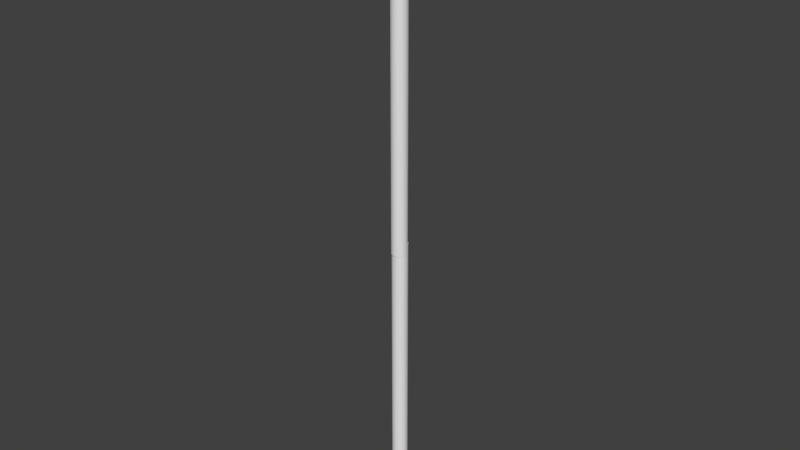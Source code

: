 # Source: Spear.blend  (saved by Blender 2.76.0; exported with 4.5.12 LTS)
import bpy
from mathutils import Matrix  # noqa: F401  (used for matrix-valued properties, if any)

bpy.ops.wm.read_factory_settings(use_empty=True)
scene = bpy.context.scene
scene.name = 'Scene'

# ---- collections
col_collection_1 = bpy.data.collections.new('Collection 1'); scene.collection.children.link(col_collection_1)

# ---- materials (node trees are filled in below, after node groups)
mat_material_001 = bpy.data.materials.new('Material.001')
mat_material_001.alpha_threshold = 0.0
mat_material_001.use_transparent_shadow = False
mat_material_001.roughness = 0.5

# ---- material node trees

# ---- world
world_world = bpy.data.worlds.new('World'); scene.world = world_world
world_world.color = (0.05088, 0.05088, 0.05088)
world_world.use_sun_shadow = False
world_world.sun_shadow_jitter_overblur = 0.0
world_world.cycles.sampling_method = 'MANUAL'
world_world.cycles.sample_map_resolution = 256

# ---- meshes
me_cone = bpy.data.meshes.new('Cone')
me_cone.from_pydata([(0.0, 1.0, -1.0), (0.1951, 0.9808, -1.0), (0.3827, 0.9239, -1.0), (0.5556, 0.8315, -1.0), (0.7071, 0.7071, -1.0), (0.8315, 0.5556, -1.0), (0.9239, 0.3827, -1.0), (0.9808, 0.1951, -1.0), (1.0, 7.55e-08, -1.0), (0.0, 0.0, 1.0), (0.9808, -0.1951, -1.0), (0.9239, -0.3827, -1.0), (0.8315, -0.5556, -1.0), (0.7071, -0.7071, -1.0), (0.5556, -0.8315, -1.0), (0.3827, -0.9239, -1.0), (0.1951, -0.9808, -1.0), (-3.258e-07, -1.0, -1.0), (-0.1951, -0.9808, -1.0), (-0.3827, -0.9239, -1.0), (-0.5556, -0.8315, -1.0), (-0.7071, -0.7071, -1.0), (-0.8315, -0.5556, -1.0), (-0.9239, -0.3827, -1.0), (-0.9808, -0.1951, -1.0), (-1.0, 9.656e-07, -1.0), (-0.9808, 0.1951, -1.0), (-0.9239, 0.3827, -1.0), (-0.8315, 0.5556, -1.0), (-0.7071, 0.7071, -1.0), (-0.5556, 0.8315, -1.0), (-0.3827, 0.9239, -1.0), (-0.1951, 0.9808, -1.0)], [], [(31, 9, 32), (0, 9, 1), (30, 9, 31), (29, 9, 30), (28, 9, 29), (27, 9, 28), (26, 9, 27), (25, 9, 26), (24, 9, 25), (23, 9, 24), (22, 9, 23), (21, 9, 22), (20, 9, 21), (19, 9, 20), (18, 9, 19), (17, 9, 18), (16, 9, 17), (15, 9, 16), (14, 9, 15), (13, 9, 14), (12, 9, 13), (11, 9, 12), (10, 9, 11), (8, 9, 10), (7, 9, 8), (6, 9, 7), (5, 9, 6), (4, 9, 5), (3, 9, 4), (2, 9, 3), (32, 9, 0), (1, 9, 2), (0, 1, 2, 3, 4, 5, 6, 7, 8, 10, 11, 12, 13, 14, 15, 16, 17, 18, 19, 20, 21, 22, 23, 24, 25, 26, 27, 28, 29, 30, 31, 32)])
_uv = me_cone.uv_layers.new(name='UVMap')
_uv.uv.foreach_set('vector', [0.4639, 0.5814, 0.732, 1.0, 0.4388, 0.6045, 0.4623, 0.3987, 0.7579, 0.0, 0.492, 0.4225, 0.4951, 0.5598, 0.732, 1.0, 0.4639, 0.5814, 0.5311, 0.5405, 0.732, 1.0, 0.4951, 0.5598, 0.5706, 0.5242, 0.732, 1.0, 0.5311, 0.5405, 0.612, 0.5115, 0.732, 1.0, 0.5706, 0.5242, 0.6538, 0.5031, 0.732, 1.0, 0.612, 0.5115, 0.6943, 0.4991, 0.732, 1.0, 0.6538, 0.5031, 0.732, 0.4997, 0.732, 1.0, 0.6943, 0.4991, 0.7631, 0.5598, 1.0, 1.0, 0.732, 0.5814, 0.7992, 0.5405, 1.0, 1.0, 0.7631, 0.5598, 0.8386, 0.5242, 1.0, 1.0, 0.7992, 0.5405, 0.8801, 0.5115, 1.0, 1.0, 0.8386, 0.5242, 0.9218, 0.5031, 1.0, 1.0, 0.8801, 0.5115, 0.9623, 0.4991, 1.0, 1.0, 0.9218, 0.5031, 1.0, 0.4997, 1.0, 1.0, 0.9623, 0.4991, 0.2555, 0.9494, 0.2932, 0.4485, 0.2932, 0.9488, 0.215, 0.9454, 0.2932, 0.4485, 0.2555, 0.9494, 0.1732, 0.937, 0.2932, 0.4485, 0.215, 0.9454, 0.1318, 0.9244, 0.2932, 0.4485, 0.1732, 0.937, 0.09235, 0.9081, 0.2932, 0.4485, 0.1318, 0.9244, 0.05633, 0.8887, 0.2932, 0.4485, 0.09235, 0.9081, 0.02515, 0.8671, 0.2932, 0.4485, 0.05633, 0.8887, 0.0, 0.844, 0.2932, 0.4485, 0.02515, 0.8671, 0.7242, 0.4991, 0.7579, 0.0, 0.7579, 0.4962, 0.6866, 0.4971, 0.7579, 0.0, 0.7242, 0.4991, 0.6464, 0.4903, 0.7579, 0.0, 0.6866, 0.4971, 0.6053, 0.4789, 0.7579, 0.0, 0.6464, 0.4903, 0.5649, 0.4634, 0.7579, 0.0, 0.6053, 0.4789, 0.5266, 0.4443, 0.7579, 0.0, 0.5649, 0.4634, 0.4388, 0.3739, 0.7579, 0.0, 0.4623, 0.3987, 0.492, 0.4225, 0.7579, 0.0, 0.5266, 0.4443, 2.628e-08, 0.2463, 0.0, 0.2022, 0.008431, 0.1588, 0.02497, 0.118, 0.04898, 0.0813, 0.07954, 0.05006, 0.1155, 0.02552, 0.1554, 0.008618, 0.1978, 1.343e-08, 0.241, 0.0, 0.2834, 0.008618, 0.3233, 0.02552, 0.3592, 0.05006, 0.3898, 0.0813, 0.4138, 0.118, 0.4303, 0.1588, 0.4388, 0.2022, 0.4388, 0.2463, 0.4303, 0.2897, 0.4138, 0.3305, 0.3898, 0.3672, 0.3592, 0.3984, 0.3233, 0.423, 0.2834, 0.4399, 0.241, 0.4485, 0.1978, 0.4485, 0.1554, 0.4399, 0.1155, 0.423, 0.07954, 0.3984, 0.04898, 0.3672, 0.02497, 0.3305, 0.008431, 0.2897])
me_cone.use_remesh_preserve_volume = False
me_cone.use_remesh_preserve_attributes = False
me_cone.use_mirror_vertex_groups = False
me_cone.update()
me_cylinder_000 = bpy.data.meshes.new('Cylinder.000')
me_cylinder_000.from_pydata([(0.0, 0.08, -1.5), (0.0, 0.08, 1.5), (0.01561, 0.07846, -1.5), (0.01561, 0.07846, 1.5), (0.03061, 0.07391, -1.5), (0.03061, 0.07391, 1.5), (0.04445, 0.06652, -1.5), (0.04445, 0.06652, 1.5), (0.05657, 0.05657, -1.5), (0.05657, 0.05657, 1.5), (0.06652, 0.04445, -1.5), (0.06652, 0.04445, 1.5), (0.07391, 0.03061, -1.5), (0.07391, 0.03061, 1.5), (0.07846, 0.01561, -1.5), (0.07846, 0.01561, 1.5), (0.08, 6.04e-09, -1.5), (0.08, 6.04e-09, 1.5), (0.07846, -0.01561, -1.5), (0.07846, -0.01561, 1.5), (0.07391, -0.03061, -1.5), (0.07391, -0.03061, 1.5), (0.06652, -0.04445, -1.5), (0.06652, -0.04445, 1.5), (0.05657, -0.05657, -1.5), (0.05657, -0.05657, 1.5), (0.04445, -0.06652, -1.5), (0.04445, -0.06652, 1.5), (0.03061, -0.07391, -1.5), (0.03061, -0.07391, 1.5), (0.01561, -0.07846, -1.5), (0.01561, -0.07846, 1.5), (-2.607e-08, -0.08, -1.5), (-2.607e-08, -0.08, 1.5), (-0.01561, -0.07846, -1.5), (-0.01561, -0.07846, 1.5), (-0.03061, -0.07391, -1.5), (-0.03061, -0.07391, 1.5), (-0.04445, -0.06652, -1.5), (-0.04445, -0.06652, 1.5), (-0.05657, -0.05657, -1.5), (-0.05657, -0.05657, 1.5), (-0.06652, -0.04445, -1.5), (-0.06652, -0.04445, 1.5), (-0.07391, -0.03061, -1.5), (-0.07391, -0.03061, 1.5), (-0.07846, -0.01561, -1.5), (-0.07846, -0.01561, 1.5), (-0.08, 7.725e-08, -1.5), (-0.08, 7.725e-08, 1.5), (-0.07846, 0.01561, -1.5), (-0.07846, 0.01561, 1.5), (-0.07391, 0.03061, -1.5), (-0.07391, 0.03061, 1.5), (-0.06652, 0.04445, -1.5), (-0.06652, 0.04445, 1.5), (-0.05657, 0.05657, -1.5), (-0.05657, 0.05657, 1.5), (-0.04445, 0.06652, -1.5), (-0.04445, 0.06652, 1.5), (-0.03061, 0.07391, -1.5), (-0.03061, 0.07391, 1.5), (-0.01561, 0.07846, -1.5), (-0.01561, 0.07846, 1.5)], [], [(0, 1, 3, 2), (2, 3, 5, 4), (4, 5, 7, 6), (6, 7, 9, 8), (8, 9, 11, 10), (10, 11, 13, 12), (12, 13, 15, 14), (14, 15, 17, 16), (16, 17, 19, 18), (18, 19, 21, 20), (20, 21, 23, 22), (22, 23, 25, 24), (24, 25, 27, 26), (26, 27, 29, 28), (28, 29, 31, 30), (30, 31, 33, 32), (32, 33, 35, 34), (34, 35, 37, 36), (36, 37, 39, 38), (38, 39, 41, 40), (40, 41, 43, 42), (42, 43, 45, 44), (44, 45, 47, 46), (46, 47, 49, 48), (48, 49, 51, 50), (50, 51, 53, 52), (52, 53, 55, 54), (54, 55, 57, 56), (56, 57, 59, 58), (58, 59, 61, 60), (3, 1, 63, 61, 59, 57, 55, 53, 51, 49, 47, 45, 43, 41, 39, 37, 35, 33, 31, 29, 27, 25, 23, 21, 19, 17, 15, 13, 11, 9, 7, 5), (62, 63, 1, 0), (60, 61, 63, 62), (0, 2, 4, 6, 8, 10, 12, 14, 16, 18, 20, 22, 24, 26, 28, 30, 32, 34, 36, 38, 40, 42, 44, 46, 48, 50, 52, 54, 56, 58, 60, 62)])
_uv = me_cylinder_000.uv_layers.new(name='UVMap')
_uv.uv.foreach_set('vector', [0.348, 1.0, 0.348, 0.0, 0.3694, 0.0, 0.3694, 1.0, 0.3694, 1.0, 0.3694, 0.0, 0.3876, 0.0, 0.3876, 1.0, 0.7388, 0.0, 0.7388, 1.0, 0.7174, 1.0, 0.7174, 0.0, 0.7174, 0.0, 0.7174, 1.0, 0.6936, 1.0, 0.6936, 3.974e-08, 0.6936, 3.974e-08, 0.6936, 1.0, 0.6684, 1.0, 0.6684, 0.0, 0.6684, 0.0, 0.6684, 1.0, 0.6427, 1.0, 0.6427, 3.974e-08, 0.6427, 3.974e-08, 0.6427, 1.0, 0.6174, 1.0, 0.6174, 0.0, 0.6174, 0.0, 0.6174, 1.0, 0.5937, 1.0, 0.5937, 0.0, 0.5937, 0.0, 0.5937, 1.0, 0.5723, 1.0, 0.5723, 3.974e-08, 0.5723, 7.947e-08, 0.5723, 1.0, 0.5541, 1.0, 0.5541, 0.0, 0.5541, 0.0, 0.5541, 1.0, 0.5327, 1.0, 0.5327, 7.947e-08, 0.5327, 7.947e-08, 0.5327, 1.0, 0.5089, 1.0, 0.5089, 3.974e-08, 0.5089, 3.974e-08, 0.5089, 1.0, 0.4837, 1.0, 0.4837, 7.947e-08, 0.4837, 7.947e-08, 0.4837, 1.0, 0.458, 1.0, 0.458, 7.947e-08, 0.458, 7.947e-08, 0.458, 1.0, 0.4327, 1.0, 0.4327, 3.974e-08, 0.4327, 3.974e-08, 0.4327, 1.0, 0.409, 1.0, 0.409, 3.974e-08, 0.409, 3.974e-08, 0.409, 1.0, 0.3876, 1.0, 0.3876, 3.974e-08, 7.944e-07, 1.0, 0.0, 0.0, 0.01819, 0.0, 0.01819, 1.0, 0.01819, 1.0, 0.01819, 0.0, 0.03958, 0.0, 0.03958, 1.0, 0.03958, 1.0, 0.03958, 0.0, 0.06335, 0.0, 0.06335, 1.0, 0.06335, 1.0, 0.06335, 0.0, 0.08858, 0.0, 0.08858, 1.0, 0.08858, 1.0, 0.08858, 0.0, 0.1143, 3.974e-08, 0.1143, 1.0, 0.1143, 1.0, 0.1143, 3.974e-08, 0.1395, 0.0, 0.1395, 1.0, 0.1395, 1.0, 0.1395, 0.0, 0.1633, 3.974e-08, 0.1633, 1.0, 0.1633, 1.0, 0.1633, 3.974e-08, 0.1847, 3.974e-08, 0.1847, 1.0, 0.1847, 1.0, 0.1847, 3.974e-08, 0.2029, 0.0, 0.2029, 1.0, 0.2029, 1.0, 0.2029, 3.974e-08, 0.2243, 0.0, 0.2243, 1.0, 0.2243, 1.0, 0.2243, 0.0, 0.248, 0.0, 0.2481, 1.0, 0.2481, 1.0, 0.248, 0.0, 0.2733, 0.0, 0.2733, 1.0, 0.2733, 1.0, 0.2733, 0.0, 0.299, 0.0, 0.299, 1.0, 0.7388, 0.08223, 0.7388, 0.077, 0.7438, 0.07187, 0.7537, 0.06704, 0.768, 0.0627, 0.7861, 0.059, 0.8075, 0.0561, 0.8313, 0.0541, 0.8565, 0.05308, 0.8823, 0.05308, 0.9075, 0.0541, 0.9313, 0.0561, 0.9527, 0.059, 0.9708, 0.0627, 0.9851, 0.06704, 0.995, 0.07187, 1.0, 0.077, 1.0, 0.08223, 0.995, 0.08736, 0.9851, 0.09219, 0.9708, 0.09653, 0.9527, 0.1002, 0.9313, 0.1031, 0.9075, 0.1051, 0.8823, 0.1062, 0.8565, 0.1062, 0.8313, 0.1051, 0.8075, 0.1031, 0.7861, 0.1002, 0.768, 0.09653, 0.7537, 0.09219, 0.7438, 0.08736, 0.3242, 1.0, 0.3242, 0.0, 0.348, 0.0, 0.348, 1.0, 0.299, 1.0, 0.299, 0.0, 0.3242, 0.0, 0.3242, 1.0, 0.7388, 0.02392, 0.7438, 0.0188, 0.7537, 0.01397, 0.768, 0.009621, 0.7861, 0.005925, 0.8075, 0.00302, 0.8313, 0.00102, 0.8565, 2.484e-09, 0.8823, 0.0, 0.9075, 0.00102, 0.9313, 0.00302, 0.9527, 0.005925, 0.9708, 0.009621, 0.9851, 0.01397, 0.995, 0.0188, 1.0, 0.02392, 1.0, 0.02915, 0.995, 0.03428, 0.9851, 0.03911, 0.9708, 0.04346, 0.9527, 0.04715, 0.9313, 0.05006, 0.9075, 0.05206, 0.8823, 0.05308, 0.8565, 0.05308, 0.8313, 0.05206, 0.8075, 0.05006, 0.7861, 0.04715, 0.768, 0.04346, 0.7537, 0.03911, 0.7438, 0.03428, 0.7388, 0.02915])
me_cylinder_000.materials.append(mat_material_001)
me_cylinder_000.use_remesh_preserve_volume = False
me_cylinder_000.use_remesh_preserve_attributes = False
me_cylinder_000.use_mirror_vertex_groups = False
me_cylinder_000.update()
me_cylinder_001 = bpy.data.meshes.new('Cylinder.001')
me_cylinder_001.from_pydata([(0.0, 0.08, -1.5), (0.0, 0.08, 1.5), (0.01561, 0.07846, -1.5), (0.01561, 0.07846, 1.5), (0.03061, 0.07391, -1.5), (0.03061, 0.07391, 1.5), (0.04445, 0.06652, -1.5), (0.04445, 0.06652, 1.5), (0.05657, 0.05657, -1.5), (0.05657, 0.05657, 1.5), (0.06652, 0.04445, -1.5), (0.06652, 0.04445, 1.5), (0.07391, 0.03061, -1.5), (0.07391, 0.03061, 1.5), (0.07846, 0.01561, -1.5), (0.07846, 0.01561, 1.5), (0.08, 6.04e-09, -1.5), (0.08, 6.04e-09, 1.5), (0.07846, -0.01561, -1.5), (0.07846, -0.01561, 1.5), (0.07391, -0.03061, -1.5), (0.07391, -0.03061, 1.5), (0.06652, -0.04445, -1.5), (0.06652, -0.04445, 1.5), (0.05657, -0.05657, -1.5), (0.05657, -0.05657, 1.5), (0.04445, -0.06652, -1.5), (0.04445, -0.06652, 1.5), (0.03061, -0.07391, -1.5), (0.03061, -0.07391, 1.5), (0.01561, -0.07846, -1.5), (0.01561, -0.07846, 1.5), (-2.607e-08, -0.08, -1.5), (-2.607e-08, -0.08, 1.5), (-0.01561, -0.07846, -1.5), (-0.01561, -0.07846, 1.5), (-0.03061, -0.07391, -1.5), (-0.03061, -0.07391, 1.5), (-0.04445, -0.06652, -1.5), (-0.04445, -0.06652, 1.5), (-0.05657, -0.05657, -1.5), (-0.05657, -0.05657, 1.5), (-0.06652, -0.04445, -1.5), (-0.06652, -0.04445, 1.5), (-0.07391, -0.03061, -1.5), (-0.07391, -0.03061, 1.5), (-0.07846, -0.01561, -1.5), (-0.07846, -0.01561, 1.5), (-0.08, 7.725e-08, -1.5), (-0.08, 7.725e-08, 1.5), (-0.07846, 0.01561, -1.5), (-0.07846, 0.01561, 1.5), (-0.07391, 0.03061, -1.5), (-0.07391, 0.03061, 1.5), (-0.06652, 0.04445, -1.5), (-0.06652, 0.04445, 1.5), (-0.05657, 0.05657, -1.5), (-0.05657, 0.05657, 1.5), (-0.04445, 0.06652, -1.5), (-0.04445, 0.06652, 1.5), (-0.03061, 0.07391, -1.5), (-0.03061, 0.07391, 1.5), (-0.01561, 0.07846, -1.5), (-0.01561, 0.07846, 1.5)], [], [(0, 1, 3, 2), (2, 3, 5, 4), (4, 5, 7, 6), (6, 7, 9, 8), (8, 9, 11, 10), (10, 11, 13, 12), (12, 13, 15, 14), (14, 15, 17, 16), (16, 17, 19, 18), (18, 19, 21, 20), (20, 21, 23, 22), (22, 23, 25, 24), (24, 25, 27, 26), (26, 27, 29, 28), (28, 29, 31, 30), (30, 31, 33, 32), (32, 33, 35, 34), (34, 35, 37, 36), (36, 37, 39, 38), (38, 39, 41, 40), (40, 41, 43, 42), (42, 43, 45, 44), (44, 45, 47, 46), (46, 47, 49, 48), (48, 49, 51, 50), (50, 51, 53, 52), (52, 53, 55, 54), (54, 55, 57, 56), (56, 57, 59, 58), (58, 59, 61, 60), (3, 1, 63, 61, 59, 57, 55, 53, 51, 49, 47, 45, 43, 41, 39, 37, 35, 33, 31, 29, 27, 25, 23, 21, 19, 17, 15, 13, 11, 9, 7, 5), (62, 63, 1, 0), (60, 61, 63, 62), (0, 2, 4, 6, 8, 10, 12, 14, 16, 18, 20, 22, 24, 26, 28, 30, 32, 34, 36, 38, 40, 42, 44, 46, 48, 50, 52, 54, 56, 58, 60, 62)])
_uv = me_cylinder_001.uv_layers.new(name='UVMap')
_uv.uv.foreach_set('vector', [0.348, 1.0, 0.348, 0.0, 0.3694, 0.0, 0.3694, 1.0, 0.3694, 1.0, 0.3694, 0.0, 0.3876, 0.0, 0.3876, 1.0, 0.7388, 0.0, 0.7388, 1.0, 0.7174, 1.0, 0.7174, 0.0, 0.7174, 0.0, 0.7174, 1.0, 0.6936, 1.0, 0.6936, 3.974e-08, 0.6936, 3.974e-08, 0.6936, 1.0, 0.6684, 1.0, 0.6684, 0.0, 0.6684, 0.0, 0.6684, 1.0, 0.6427, 1.0, 0.6427, 3.974e-08, 0.6427, 3.974e-08, 0.6427, 1.0, 0.6174, 1.0, 0.6174, 0.0, 0.6174, 0.0, 0.6174, 1.0, 0.5937, 1.0, 0.5937, 0.0, 0.5937, 0.0, 0.5937, 1.0, 0.5723, 1.0, 0.5723, 3.974e-08, 0.5723, 7.947e-08, 0.5723, 1.0, 0.5541, 1.0, 0.5541, 0.0, 0.5541, 0.0, 0.5541, 1.0, 0.5327, 1.0, 0.5327, 7.947e-08, 0.5327, 7.947e-08, 0.5327, 1.0, 0.5089, 1.0, 0.5089, 3.974e-08, 0.5089, 3.974e-08, 0.5089, 1.0, 0.4837, 1.0, 0.4837, 7.947e-08, 0.4837, 7.947e-08, 0.4837, 1.0, 0.458, 1.0, 0.458, 7.947e-08, 0.458, 7.947e-08, 0.458, 1.0, 0.4327, 1.0, 0.4327, 3.974e-08, 0.4327, 3.974e-08, 0.4327, 1.0, 0.409, 1.0, 0.409, 3.974e-08, 0.409, 3.974e-08, 0.409, 1.0, 0.3876, 1.0, 0.3876, 3.974e-08, 7.944e-07, 1.0, 0.0, 0.0, 0.01819, 0.0, 0.01819, 1.0, 0.01819, 1.0, 0.01819, 0.0, 0.03958, 0.0, 0.03958, 1.0, 0.03958, 1.0, 0.03958, 0.0, 0.06335, 0.0, 0.06335, 1.0, 0.06335, 1.0, 0.06335, 0.0, 0.08858, 0.0, 0.08858, 1.0, 0.08858, 1.0, 0.08858, 0.0, 0.1143, 3.974e-08, 0.1143, 1.0, 0.1143, 1.0, 0.1143, 3.974e-08, 0.1395, 0.0, 0.1395, 1.0, 0.1395, 1.0, 0.1395, 0.0, 0.1633, 3.974e-08, 0.1633, 1.0, 0.1633, 1.0, 0.1633, 3.974e-08, 0.1847, 3.974e-08, 0.1847, 1.0, 0.1847, 1.0, 0.1847, 3.974e-08, 0.2029, 0.0, 0.2029, 1.0, 0.2029, 1.0, 0.2029, 3.974e-08, 0.2243, 0.0, 0.2243, 1.0, 0.2243, 1.0, 0.2243, 0.0, 0.248, 0.0, 0.2481, 1.0, 0.2481, 1.0, 0.248, 0.0, 0.2733, 0.0, 0.2733, 1.0, 0.2733, 1.0, 0.2733, 0.0, 0.299, 0.0, 0.299, 1.0, 0.7388, 0.08223, 0.7388, 0.077, 0.7438, 0.07187, 0.7537, 0.06704, 0.768, 0.0627, 0.7861, 0.059, 0.8075, 0.0561, 0.8313, 0.0541, 0.8565, 0.05308, 0.8823, 0.05308, 0.9075, 0.0541, 0.9313, 0.0561, 0.9527, 0.059, 0.9708, 0.0627, 0.9851, 0.06704, 0.995, 0.07187, 1.0, 0.077, 1.0, 0.08223, 0.995, 0.08736, 0.9851, 0.09219, 0.9708, 0.09653, 0.9527, 0.1002, 0.9313, 0.1031, 0.9075, 0.1051, 0.8823, 0.1062, 0.8565, 0.1062, 0.8313, 0.1051, 0.8075, 0.1031, 0.7861, 0.1002, 0.768, 0.09653, 0.7537, 0.09219, 0.7438, 0.08736, 0.3242, 1.0, 0.3242, 0.0, 0.348, 0.0, 0.348, 1.0, 0.299, 1.0, 0.299, 0.0, 0.3242, 0.0, 0.3242, 1.0, 0.7388, 0.02392, 0.7438, 0.0188, 0.7537, 0.01397, 0.768, 0.009621, 0.7861, 0.005925, 0.8075, 0.00302, 0.8313, 0.00102, 0.8565, 2.484e-09, 0.8823, 0.0, 0.9075, 0.00102, 0.9313, 0.00302, 0.9527, 0.005925, 0.9708, 0.009621, 0.9851, 0.01397, 0.995, 0.0188, 1.0, 0.02392, 1.0, 0.02915, 0.995, 0.03428, 0.9851, 0.03911, 0.9708, 0.04346, 0.9527, 0.04715, 0.9313, 0.05006, 0.9075, 0.05206, 0.8823, 0.05308, 0.8565, 0.05308, 0.8313, 0.05206, 0.8075, 0.05006, 0.7861, 0.04715, 0.768, 0.04346, 0.7537, 0.03911, 0.7438, 0.03428, 0.7388, 0.02915])
me_cylinder_001.materials.append(mat_material_001)
me_cylinder_001.use_remesh_preserve_volume = False
me_cylinder_001.use_remesh_preserve_attributes = False
me_cylinder_001.use_mirror_vertex_groups = False
me_cylinder_001.update()

# ---- objects
ob_cone = bpy.data.objects.new('Cone', me_cone)
ob_cylinder_001 = bpy.data.objects.new('Cylinder.001', me_cylinder_000)
ob_cylinder = bpy.data.objects.new('Cylinder', me_cylinder_001)

# ---- transforms, parenting, visibility, modifiers, constraints
ob_cone.location = (0.01829, 0.01577, 4.649)
ob_cone.scale = (0.1237, 0.1237, 0.2539)
ob_cone.lineart.crease_threshold = 0.0
ob_cylinder_001.location = (0.01581, 0.01121, 2.912)
ob_cylinder_001.lineart.crease_threshold = 0.0
ob_cylinder.location = (0.0159, 0.01766, 0.01843)
ob_cylinder.lineart.crease_threshold = 0.0

# ---- collection membership
col_collection_1.objects.link(ob_cone)
col_collection_1.objects.link(ob_cylinder_001)
col_collection_1.objects.link(ob_cylinder)

# ---- scene / render settings (as saved in the file)
scene.frame_start = 1; scene.frame_end = 250; scene.frame_set(1)
scene.render.engine = 'BLENDER_EEVEE_NEXT'
scene.render.resolution_percentage = 50
scene.render.dither_intensity = 0.0
scene.cycles.use_denoising = False
scene.cycles.samples = 10
scene.cycles.sampling_pattern = 'TABULATED_SOBOL'
scene.cycles.light_sampling_threshold = 0.0
scene.cycles.use_adaptive_sampling = False
scene.cycles.use_light_tree = False
scene.cycles.blur_glossy = 0.0
scene.cycles.pixel_filter_type = 'GAUSSIAN'
scene.cycles.sample_clamp_indirect = 0.0
scene.view_settings.view_transform = 'Standard'
bpy.context.view_layer.update()

# ---- added for rendering (the .blend has no active camera and no usable light): camera, sun
cam_auto = bpy.data.cameras.new('AutoCamera')
cam_auto.lens = 50.0
cam_auto.sensor_width = 36.0
cam_auto.clip_end = 1000.0
ob_auto_camera = bpy.data.objects.new('AutoCamera', cam_auto)
scene.collection.objects.link(ob_auto_camera)
ob_auto_camera.location = (5.9345, -7.08368, 6.44379)
ob_auto_camera.rotation_euler = (1.09748, -7.21219e-08, 0.694738)
scene.camera = ob_auto_camera
light_auto_sun = bpy.data.lights.new('AutoSun', 'SUN')
light_auto_sun.energy = 3.0
light_auto_sun.angle = 0.0523599
ob_auto_sun = bpy.data.objects.new('AutoSun', light_auto_sun)
scene.collection.objects.link(ob_auto_sun)
ob_auto_sun.rotation_euler = (0.872665, 0.174533, 0.523599)
bpy.context.view_layer.update()
